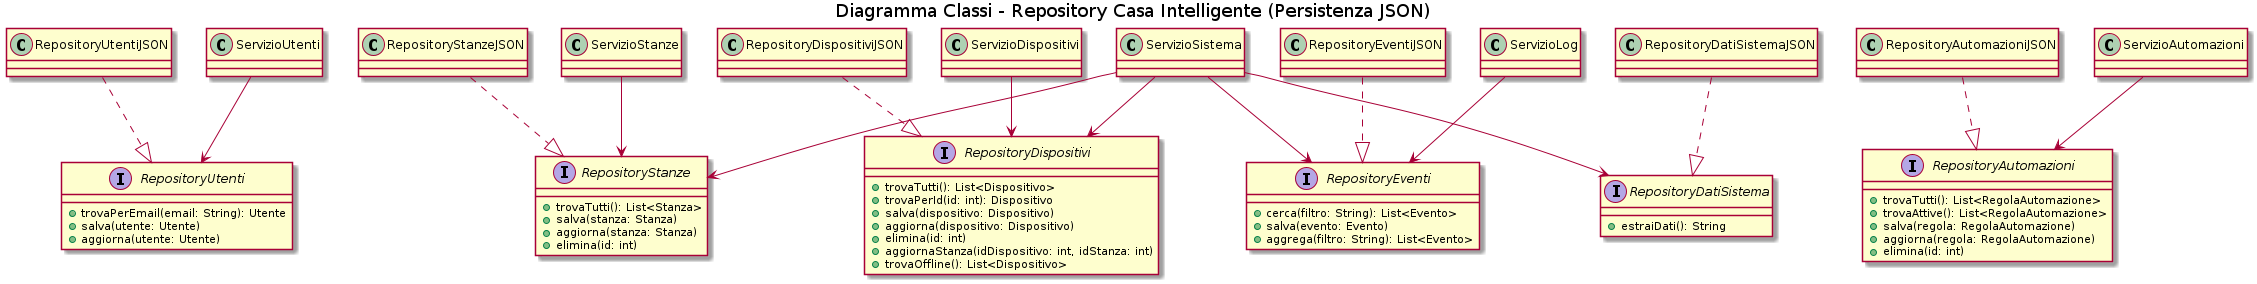

The diagram above was rendered by PlantUML. Its source (embedded in the PNG):
@startuml
title Diagramma Classi - Repository Casa Intelligente (Persistenza JSON)

interface RepositoryUtenti {
  +trovaPerEmail(email: String): Utente
  +salva(utente: Utente)
  +aggiorna(utente: Utente)
}

interface RepositoryStanze {
  +trovaTutti(): List<Stanza>
  +salva(stanza: Stanza)
  +aggiorna(stanza: Stanza)
  +elimina(id: int)
}

interface RepositoryDispositivi {
  +trovaTutti(): List<Dispositivo>
  +trovaPerId(id: int): Dispositivo
  +salva(dispositivo: Dispositivo)
  +aggiorna(dispositivo: Dispositivo)
  +elimina(id: int)
  +aggiornaStanza(idDispositivo: int, idStanza: int)
  +trovaOffline(): List<Dispositivo>
}

interface RepositoryAutomazioni {
  +trovaTutti(): List<RegolaAutomazione>
  +trovaAttive(): List<RegolaAutomazione>
  +salva(regola: RegolaAutomazione)
  +aggiorna(regola: RegolaAutomazione)
  +elimina(id: int)
}

interface RepositoryEventi {
  +cerca(filtro: String): List<Evento>
  +salva(evento: Evento)
  +aggrega(filtro: String): List<Evento>
}

interface RepositoryDatiSistema {
  +estraiDati(): String
}

class RepositoryUtentiJSON {
}
class RepositoryStanzeJSON {
}
class RepositoryDispositiviJSON {
}
class RepositoryAutomazioniJSON {
}
class RepositoryEventiJSON {
}
class RepositoryDatiSistemaJSON {
}

RepositoryUtentiJSON ..|> RepositoryUtenti
RepositoryStanzeJSON ..|> RepositoryStanze
RepositoryDispositiviJSON ..|> RepositoryDispositivi
RepositoryAutomazioniJSON ..|> RepositoryAutomazioni
RepositoryEventiJSON ..|> RepositoryEventi
RepositoryDatiSistemaJSON ..|> RepositoryDatiSistema

class ServizioUtenti
class ServizioStanze
class ServizioDispositivi
class ServizioAutomazioni
class ServizioLog
class ServizioSistema

ServizioUtenti --> RepositoryUtenti
ServizioStanze --> RepositoryStanze
ServizioDispositivi --> RepositoryDispositivi
ServizioAutomazioni --> RepositoryAutomazioni
ServizioLog --> RepositoryEventi
ServizioSistema --> RepositoryStanze
ServizioSistema --> RepositoryDispositivi
ServizioSistema --> RepositoryEventi
ServizioSistema --> RepositoryDatiSistema
@enduml